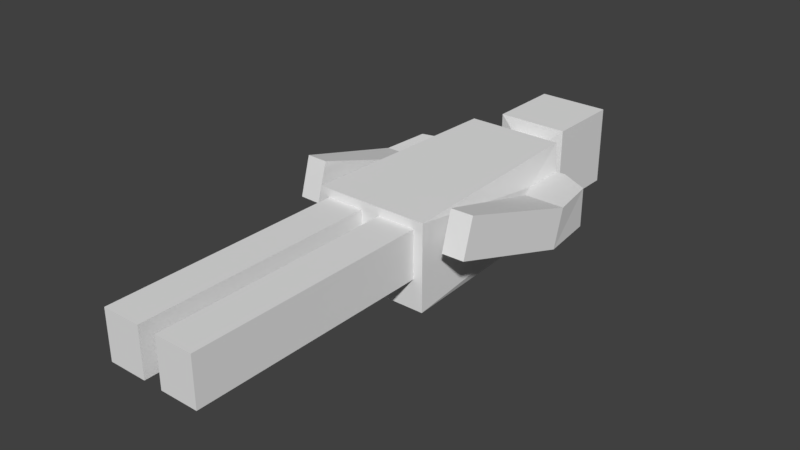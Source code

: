 # Source: B_TempEnemy.blend  (saved by Blender 2.79.0; exported with 4.5.12 LTS)
import bpy
from mathutils import Matrix  # noqa: F401  (used for matrix-valued properties, if any)

bpy.ops.wm.read_factory_settings(use_empty=True)
scene = bpy.context.scene
scene.name = 'Scene'

# ---- collections
col_collection_1 = bpy.data.collections.new('Collection 1'); scene.collection.children.link(col_collection_1)

# ---- world
world_world = bpy.data.worlds.new('World'); scene.world = world_world
world_world.color = (0.05088, 0.05088, 0.05088)
world_world.use_sun_shadow = False
world_world.sun_shadow_jitter_overblur = 0.0
world_world.cycles.sampling_method = 'MANUAL'

# ---- meshes
me_cube_001 = bpy.data.meshes.new('Cube.001')
me_cube_001.from_pydata([(0.2516, 1.758, 0.03322), (0.2516, 1.959, 0.03322), (0.2516, 1.758, -0.1399), (0.2516, 1.959, -0.1399), (0.214, 2.004, -0.2364), (0.2095, 1.061, -0.1063), (0.2095, 1.061, 0.1039), (0.214, 2.004, 0.1402), (0.2933, 1.959, -0.1399), (0.2777, 1.64, -0.1348), (0.2777, 1.689, 0.03129), (0.2933, 1.959, 0.03322), (0.4242, 1.89, -0.1399), (0.455, 1.64, -0.1348), (0.455, 1.689, 0.03129), (0.4242, 1.89, 0.03322), (0.3153, 1.142, 0.1919), (0.3153, 1.094, 0.02576), (0.4108, 1.147, 0.1906), (0.4108, 1.098, 0.02452), (0.0848, 2.031, -0.1554), (0.0848, 2.031, 0.06823), (0.0848, 2.126, -0.1554), (0.0848, 2.126, 0.06823), (0.1583, 2.143, -0.2197), (0.1583, 2.143, 0.1325), (0.1583, 2.482, -0.2197), (0.1583, 2.482, 0.1325), (0.2516, 1.061, 0.1402), (0.2516, 1.061, -0.2364), (0.04213, 0.007184, -0.1063), (0.04213, 1.061, 0.1039), (0.04213, 1.061, -0.1063), (0.04213, 0.007184, 0.1039), (0.2095, 0.007184, 0.1039), (0.2095, 0.007184, -0.1063), (-0.2516, 1.758, 0.03322), (-0.2516, 1.959, 0.03322), (-0.2516, 1.758, -0.1399), (-0.2516, 1.959, -0.1399), (0.0, 1.061, -0.2364), (0.0, 1.061, 0.1402), (-0.214, 2.004, -0.2364), (-0.2095, 1.061, -0.1063), (-0.2095, 1.061, 0.1039), (-0.214, 2.004, 0.1402), (-0.2933, 1.959, -0.1399), (-0.2933, 1.671, -0.1438), (-0.2933, 1.72, 0.02228), (-0.2933, 1.959, 0.03322), (-0.4398, 1.922, -0.1399), (-0.4705, 1.671, -0.1438), (-0.4705, 1.72, 0.02228), (-0.4398, 1.922, 0.03322), (-0.3308, 1.173, 0.1829), (-0.3308, 1.124, 0.01675), (-0.4264, 1.177, 0.1816), (-0.4264, 1.129, 0.01551), (-0.0848, 2.031, -0.1554), (-0.0848, 2.031, 0.06823), (-0.0848, 2.126, -0.1554), (-0.0848, 2.126, 0.06823), (-0.1583, 2.143, -0.2197), (-0.1583, 2.143, 0.1325), (-0.1583, 2.482, -0.2197), (-0.1583, 2.482, 0.1325), (-0.2516, 1.061, 0.1402), (-0.2516, 1.061, -0.2364), (-0.04213, 0.007184, -0.1063), (-0.04213, 1.061, 0.1039), (-0.04213, 1.061, -0.1063), (-0.04213, 0.007184, 0.1039), (-0.2095, 0.007184, 0.1039), (-0.2095, 0.007184, -0.1063)], [], [(42, 58, 20, 4), (1, 0, 10, 11), (32, 5, 35, 30), (58, 60, 22, 20), (40, 67, 42, 4, 29), (3, 2, 29, 4), (2, 0, 28, 29), (1, 3, 4, 7), (0, 1, 7, 28), (8, 11, 15, 12), (0, 2, 9, 10), (3, 1, 11, 8), (2, 3, 8, 9), (13, 12, 15, 14), (9, 8, 12, 13), (11, 10, 14, 15), (14, 10, 16, 18), (16, 17, 19, 18), (13, 14, 18, 19), (9, 13, 19, 17), (10, 9, 17, 16), (25, 63, 61, 23), (64, 65, 27, 26), (23, 61, 59, 21), (7, 4, 20, 21), (60, 62, 24, 22), (21, 20, 22, 23), (62, 64, 26, 24), (23, 22, 24, 25), (21, 59, 45, 7), (27, 65, 63, 25), (70, 40, 32, 31, 41, 69), (25, 24, 26, 27), (6, 5, 29, 28), (31, 6, 28, 41), (5, 32, 40, 29), (30, 35, 34, 33), (5, 6, 34, 35), (31, 32, 30, 33), (6, 31, 33, 34), (37, 49, 48, 36), (70, 68, 73, 43), (39, 42, 67, 38), (38, 67, 66, 36), (37, 45, 42, 39), (36, 66, 45, 37), (46, 50, 53, 49), (36, 48, 47, 38), (39, 46, 49, 37), (38, 47, 46, 39), (51, 52, 53, 50), (47, 51, 50, 46), (49, 53, 52, 48), (52, 56, 54, 48), (54, 56, 57, 55), (51, 57, 56, 52), (47, 55, 57, 51), (48, 54, 55, 47), (45, 59, 58, 42), (59, 61, 60, 58), (61, 63, 62, 60), (63, 65, 64, 62), (44, 66, 67, 43), (69, 41, 66, 44), (43, 67, 40, 70), (68, 71, 72, 73), (43, 73, 72, 44), (69, 71, 68, 70), (44, 72, 71, 69), (66, 41, 28, 7, 45)])
me_cube_001.use_remesh_preserve_volume = False
me_cube_001.use_remesh_preserve_attributes = False
me_cube_001.use_mirror_vertex_groups = False
me_cube_001.update()

# ---- objects
ob_cube = bpy.data.objects.new('Cube', me_cube_001)

# ---- transforms, parenting, visibility, modifiers, constraints
ob_cube.location = (0.0, 0.0, 0.0)
ob_cube.lineart.crease_threshold = 0.0

# ---- collection membership
col_collection_1.objects.link(ob_cube)

# ---- scene / render settings (as saved in the file)
scene.frame_start = 1; scene.frame_end = 250; scene.frame_set(1)
scene.render.engine = 'BLENDER_EEVEE_NEXT'
scene.render.resolution_percentage = 50
scene.render.dither_intensity = 0.0
scene.cycles.use_denoising = False
scene.cycles.samples = 128
scene.cycles.sampling_pattern = 'TABULATED_SOBOL'
scene.cycles.use_adaptive_sampling = False
scene.cycles.use_light_tree = False
scene.cycles.blur_glossy = 0.0
scene.cycles.sample_clamp_indirect = 0.0
scene.view_settings.view_transform = 'Standard'
bpy.context.view_layer.update()

# ---- added for rendering (the .blend has no active camera and no usable light): camera, sun
cam_auto = bpy.data.cameras.new('AutoCamera')
cam_auto.lens = 50.0
cam_auto.sensor_width = 36.0
cam_auto.clip_end = 1000.0
ob_auto_camera = bpy.data.objects.new('AutoCamera', cam_auto)
scene.collection.objects.link(ob_auto_camera)
ob_auto_camera.location = (2.46844, -1.72706, 1.95874)
ob_auto_camera.rotation_euler = (1.09748, -7.21219e-08, 0.694738)
scene.camera = ob_auto_camera
light_auto_sun = bpy.data.lights.new('AutoSun', 'SUN')
light_auto_sun.energy = 3.0
light_auto_sun.angle = 0.0523599
ob_auto_sun = bpy.data.objects.new('AutoSun', light_auto_sun)
scene.collection.objects.link(ob_auto_sun)
ob_auto_sun.rotation_euler = (0.872665, 0.174533, 0.523599)
bpy.context.view_layer.update()
